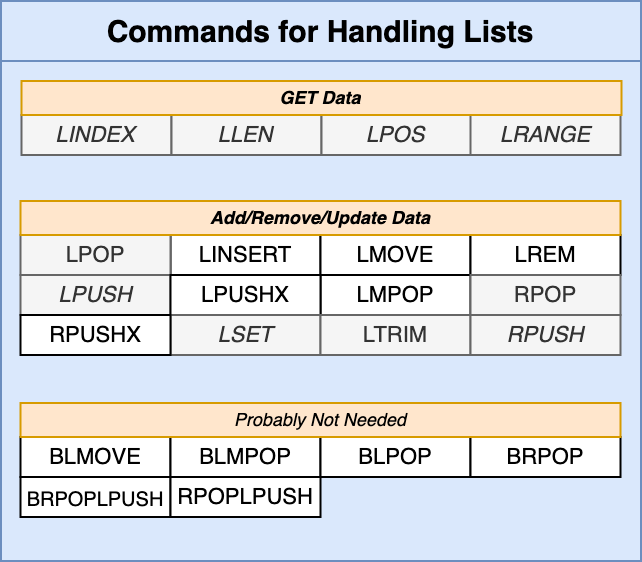

The diagram above was exported from draw.io. Its source (the exported page's mxGraphModel, read from the mxfile embedded in the PNG):
<mxGraphModel dx="984" dy="589" grid="1" gridSize="10" guides="1" tooltips="1" connect="1" arrows="1" fold="1" page="1" pageScale="1" pageWidth="1920" pageHeight="1200" background="#ffffff" math="0" shadow="0">
  <root>
    <mxCell id="zj9Z3sMrpvGN0cVs-xbf-0" />
    <mxCell id="zj9Z3sMrpvGN0cVs-xbf-1" parent="zj9Z3sMrpvGN0cVs-xbf-0" />
    <mxCell id="zj9Z3sMrpvGN0cVs-xbf-2" value="Commands for Handling Lists" style="rounded=0;whiteSpace=wrap;html=1;fillColor=#dae8fc;strokeColor=#6c8ebf;fontStyle=1;fontSize=15;" parent="zj9Z3sMrpvGN0cVs-xbf-1" vertex="1">
      <mxGeometry x="630" y="370" width="320" height="30" as="geometry" />
    </mxCell>
    <mxCell id="zj9Z3sMrpvGN0cVs-xbf-3" value="" style="rounded=0;whiteSpace=wrap;html=1;fillColor=#dae8fc;strokeColor=#6c8ebf;fontStyle=1;fontSize=16;" parent="zj9Z3sMrpvGN0cVs-xbf-1" vertex="1">
      <mxGeometry x="630" y="400" width="320" height="250" as="geometry" />
    </mxCell>
    <mxCell id="zj9Z3sMrpvGN0cVs-xbf-4" value="BLMOVE" style="rounded=0;whiteSpace=wrap;html=1;fontSize=11;" parent="zj9Z3sMrpvGN0cVs-xbf-1" vertex="1">
      <mxGeometry x="639.75" y="588" width="75" height="20" as="geometry" />
    </mxCell>
    <mxCell id="zj9Z3sMrpvGN0cVs-xbf-5" value="BLMPOP" style="rounded=0;whiteSpace=wrap;html=1;fontSize=11;" parent="zj9Z3sMrpvGN0cVs-xbf-1" vertex="1">
      <mxGeometry x="714.75" y="588" width="75" height="20" as="geometry" />
    </mxCell>
    <mxCell id="zj9Z3sMrpvGN0cVs-xbf-6" value="BLPOP" style="rounded=0;whiteSpace=wrap;html=1;fontSize=11;" parent="zj9Z3sMrpvGN0cVs-xbf-1" vertex="1">
      <mxGeometry x="789.75" y="588" width="75" height="20" as="geometry" />
    </mxCell>
    <mxCell id="zj9Z3sMrpvGN0cVs-xbf-7" value="BRPOP" style="rounded=0;whiteSpace=wrap;html=1;fontSize=11;" parent="zj9Z3sMrpvGN0cVs-xbf-1" vertex="1">
      <mxGeometry x="864.75" y="588" width="75" height="20" as="geometry" />
    </mxCell>
    <mxCell id="zj9Z3sMrpvGN0cVs-xbf-8" value="BRPOPLPUSH" style="rounded=0;whiteSpace=wrap;html=1;fontSize=10;" parent="zj9Z3sMrpvGN0cVs-xbf-1" vertex="1">
      <mxGeometry x="639.75" y="608" width="75" height="20" as="geometry" />
    </mxCell>
    <mxCell id="zj9Z3sMrpvGN0cVs-xbf-9" value="LINDEX" style="rounded=0;whiteSpace=wrap;html=1;fontSize=11;fillColor=#f5f5f5;strokeColor=#666666;fontColor=#333333;fontStyle=2" parent="zj9Z3sMrpvGN0cVs-xbf-1" vertex="1">
      <mxGeometry x="640.25" y="427" width="75" height="20" as="geometry" />
    </mxCell>
    <mxCell id="zj9Z3sMrpvGN0cVs-xbf-10" value="LINSERT" style="rounded=0;whiteSpace=wrap;html=1;fontSize=11;" parent="zj9Z3sMrpvGN0cVs-xbf-1" vertex="1">
      <mxGeometry x="714.75" y="487" width="75" height="20" as="geometry" />
    </mxCell>
    <mxCell id="zj9Z3sMrpvGN0cVs-xbf-11" value="LLEN" style="rounded=0;whiteSpace=wrap;html=1;fontSize=11;fillColor=#f5f5f5;strokeColor=#666666;fontColor=#333333;fontStyle=2" parent="zj9Z3sMrpvGN0cVs-xbf-1" vertex="1">
      <mxGeometry x="715.25" y="427" width="75" height="20" as="geometry" />
    </mxCell>
    <mxCell id="zj9Z3sMrpvGN0cVs-xbf-12" value="LMOVE" style="rounded=0;whiteSpace=wrap;html=1;fontSize=11;" parent="zj9Z3sMrpvGN0cVs-xbf-1" vertex="1">
      <mxGeometry x="789.75" y="487" width="75" height="20" as="geometry" />
    </mxCell>
    <mxCell id="zj9Z3sMrpvGN0cVs-xbf-13" value="LMPOP" style="rounded=0;whiteSpace=wrap;html=1;fontSize=11;" parent="zj9Z3sMrpvGN0cVs-xbf-1" vertex="1">
      <mxGeometry x="789.75" y="507" width="75" height="20" as="geometry" />
    </mxCell>
    <mxCell id="zj9Z3sMrpvGN0cVs-xbf-14" value="LPOP" style="rounded=0;whiteSpace=wrap;html=1;fontSize=11;fillColor=#f5f5f5;strokeColor=#666666;fontColor=#333333;" parent="zj9Z3sMrpvGN0cVs-xbf-1" vertex="1">
      <mxGeometry x="639.75" y="487" width="75" height="20" as="geometry" />
    </mxCell>
    <mxCell id="zj9Z3sMrpvGN0cVs-xbf-15" value="LPOS" style="rounded=0;whiteSpace=wrap;html=1;fontSize=11;fillColor=#f5f5f5;strokeColor=#666666;fontColor=#333333;fontStyle=2" parent="zj9Z3sMrpvGN0cVs-xbf-1" vertex="1">
      <mxGeometry x="790.25" y="427" width="75" height="20" as="geometry" />
    </mxCell>
    <mxCell id="zj9Z3sMrpvGN0cVs-xbf-16" value="LPUSH" style="rounded=0;whiteSpace=wrap;html=1;fontSize=11;fillColor=#f5f5f5;strokeColor=#666666;fontColor=#333333;fontStyle=2" parent="zj9Z3sMrpvGN0cVs-xbf-1" vertex="1">
      <mxGeometry x="639.75" y="507" width="75" height="20" as="geometry" />
    </mxCell>
    <mxCell id="zj9Z3sMrpvGN0cVs-xbf-17" value="LPUSHX" style="rounded=0;whiteSpace=wrap;html=1;fontSize=11;" parent="zj9Z3sMrpvGN0cVs-xbf-1" vertex="1">
      <mxGeometry x="714.75" y="507" width="75" height="20" as="geometry" />
    </mxCell>
    <mxCell id="zj9Z3sMrpvGN0cVs-xbf-18" value="LRANGE" style="rounded=0;whiteSpace=wrap;html=1;fontSize=11;fillColor=#f5f5f5;strokeColor=#666666;fontColor=#333333;fontStyle=2" parent="zj9Z3sMrpvGN0cVs-xbf-1" vertex="1">
      <mxGeometry x="864.75" y="427" width="75" height="20" as="geometry" />
    </mxCell>
    <mxCell id="zj9Z3sMrpvGN0cVs-xbf-19" value="LREM" style="rounded=0;whiteSpace=wrap;html=1;fontSize=11;" parent="zj9Z3sMrpvGN0cVs-xbf-1" vertex="1">
      <mxGeometry x="864.75" y="487" width="75" height="20" as="geometry" />
    </mxCell>
    <mxCell id="zj9Z3sMrpvGN0cVs-xbf-20" value="LSET" style="rounded=0;whiteSpace=wrap;html=1;fontSize=11;fillColor=#f5f5f5;strokeColor=#666666;fontColor=#333333;fontStyle=2" parent="zj9Z3sMrpvGN0cVs-xbf-1" vertex="1">
      <mxGeometry x="714.75" y="527" width="75" height="20" as="geometry" />
    </mxCell>
    <mxCell id="zj9Z3sMrpvGN0cVs-xbf-24" value="LTRIM" style="rounded=0;whiteSpace=wrap;html=1;fontSize=11;fillColor=#f5f5f5;strokeColor=#666666;fontColor=#333333;" parent="zj9Z3sMrpvGN0cVs-xbf-1" vertex="1">
      <mxGeometry x="789.75" y="527" width="75" height="20" as="geometry" />
    </mxCell>
    <mxCell id="zj9Z3sMrpvGN0cVs-xbf-25" value="RPOP" style="rounded=0;whiteSpace=wrap;html=1;fontSize=11;fillColor=#f5f5f5;strokeColor=#666666;fontColor=#333333;" parent="zj9Z3sMrpvGN0cVs-xbf-1" vertex="1">
      <mxGeometry x="864.75" y="507" width="75" height="20" as="geometry" />
    </mxCell>
    <mxCell id="zj9Z3sMrpvGN0cVs-xbf-26" value="RPOPLPUSH" style="rounded=0;whiteSpace=wrap;html=1;fontSize=11;" parent="zj9Z3sMrpvGN0cVs-xbf-1" vertex="1">
      <mxGeometry x="714.75" y="608" width="75" height="20" as="geometry" />
    </mxCell>
    <mxCell id="zj9Z3sMrpvGN0cVs-xbf-27" value="RPUSH" style="rounded=0;whiteSpace=wrap;html=1;fontSize=11;fillColor=#f5f5f5;strokeColor=#666666;fontColor=#333333;fontStyle=2" parent="zj9Z3sMrpvGN0cVs-xbf-1" vertex="1">
      <mxGeometry x="864.75" y="527" width="75" height="20" as="geometry" />
    </mxCell>
    <mxCell id="zj9Z3sMrpvGN0cVs-xbf-28" value="RPUSHX" style="rounded=0;whiteSpace=wrap;html=1;fontSize=11;" parent="zj9Z3sMrpvGN0cVs-xbf-1" vertex="1">
      <mxGeometry x="639.75" y="527" width="75" height="20" as="geometry" />
    </mxCell>
    <mxCell id="zj9Z3sMrpvGN0cVs-xbf-30" value="&lt;b&gt;Add/Remove/Update Data&lt;/b&gt;" style="rounded=0;whiteSpace=wrap;html=1;fontSize=9;fillColor=#ffe6cc;strokeColor=#d79b00;fontStyle=2" parent="zj9Z3sMrpvGN0cVs-xbf-1" vertex="1">
      <mxGeometry x="639.75" y="470" width="300" height="17" as="geometry" />
    </mxCell>
    <mxCell id="zj9Z3sMrpvGN0cVs-xbf-31" value="&lt;b&gt;GET Data&lt;/b&gt;" style="rounded=0;whiteSpace=wrap;html=1;fontSize=9;fillColor=#ffe6cc;strokeColor=#d79b00;fontStyle=2" parent="zj9Z3sMrpvGN0cVs-xbf-1" vertex="1">
      <mxGeometry x="640.25" y="410" width="300" height="17" as="geometry" />
    </mxCell>
    <mxCell id="zj9Z3sMrpvGN0cVs-xbf-32" value="Probably Not Needed" style="rounded=0;whiteSpace=wrap;html=1;fontSize=9;fillColor=#ffe6cc;strokeColor=#d79b00;fontStyle=2" parent="zj9Z3sMrpvGN0cVs-xbf-1" vertex="1">
      <mxGeometry x="639.75" y="571" width="300" height="17" as="geometry" />
    </mxCell>
  </root>
</mxGraphModel>